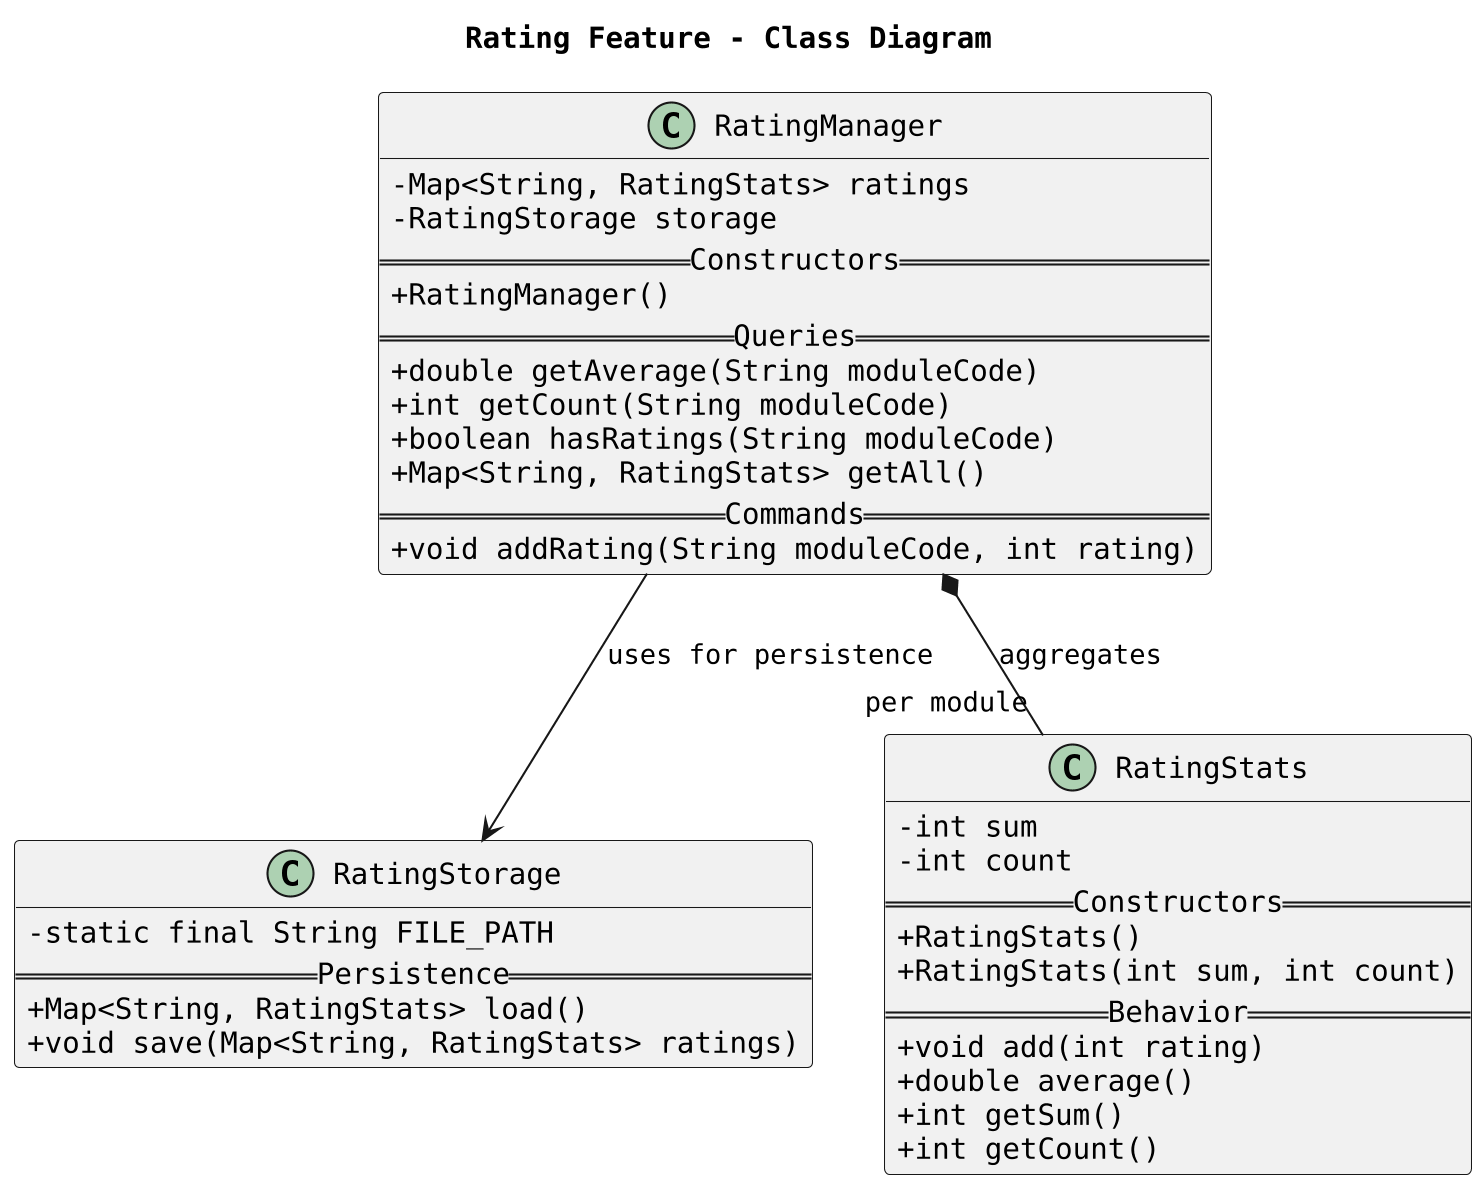

The diagram above was rendered by PlantUML. Its source (embedded in the PNG):
@startuml
skinparam dpi 200
skinparam classAttributeIconSize 0
skinparam shadowing false
skinparam packageStyle rectangle
skinparam defaultFontName Monospaced

title Rating Feature - Class Diagram

class RatingManager {
  - Map<String, RatingStats> ratings
  - RatingStorage storage
  == Constructors ==
  + RatingManager()
  == Queries ==
  + double getAverage(String moduleCode)
  + int getCount(String moduleCode)
  + boolean hasRatings(String moduleCode)
  + Map<String, RatingStats> getAll()
  == Commands ==
  + void addRating(String moduleCode, int rating)
}

class RatingStorage {
  - static final String FILE_PATH
  == Persistence ==
  + Map<String, RatingStats> load()
  + void save(Map<String, RatingStats> ratings)
}

class RatingStats {
  - int sum
  - int count
  == Constructors ==
  + RatingStats()
  + RatingStats(int sum, int count)
  == Behavior ==
  + void add(int rating)
  + double average()
  + int getSum()
  + int getCount()
}

RatingManager --> RatingStorage : uses for persistence
RatingManager *-- "per module" RatingStats : aggregates
@enduml